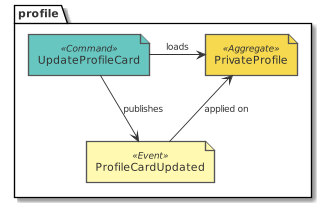

The diagram above was rendered by PlantUML. Its source (embedded in the PNG):
@startuml design_profile_eventstorming_update_profile_card
!include common.puml
!include ../.gdiag/plantuml-libs/eventstorming/eventstorming-all.puml
package profile {
  command('UpdateProfileCard')
  event('ProfileCardUpdated')
  aggregate('PrivateProfile')
}
UpdateProfileCard --> ProfileCardUpdated : publishes
UpdateProfileCard -r-> PrivateProfile : loads
ProfileCardUpdated -u-> PrivateProfile : applied on
@enduml